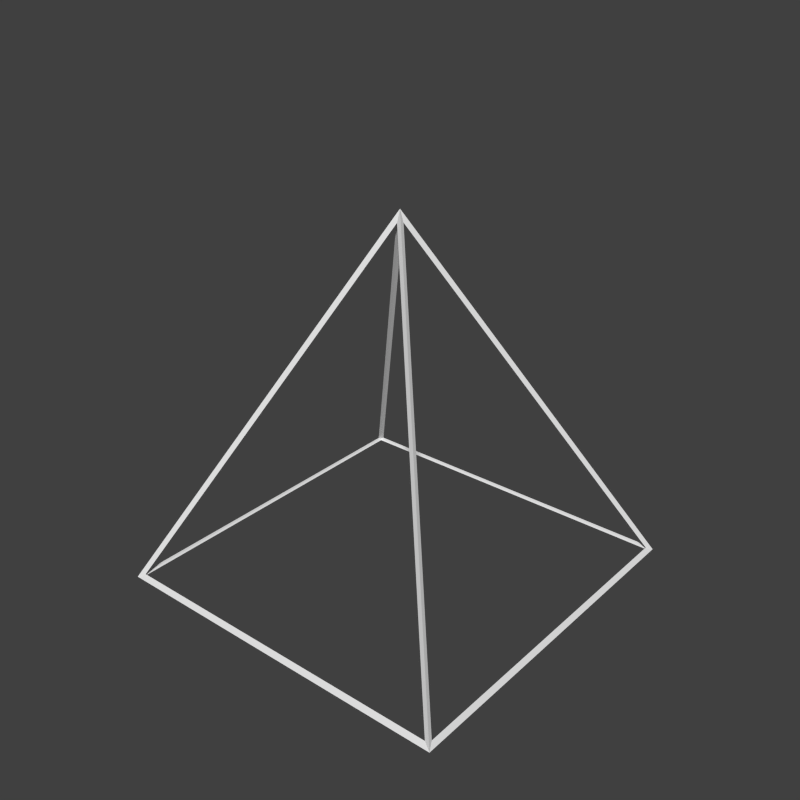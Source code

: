 # Source: cone.blend  (saved by Blender 2.71.0; exported with 4.5.12 LTS)
import bpy
from mathutils import Matrix  # noqa: F401  (used for matrix-valued properties, if any)

bpy.ops.wm.read_factory_settings(use_empty=True)
scene = bpy.context.scene
scene.name = 'Scene'

# ---- collections
col_collection_1 = bpy.data.collections.new('Collection 1'); scene.collection.children.link(col_collection_1)

# ---- materials (node trees are filled in below, after node groups)
mat_material = bpy.data.materials.new('Material')
mat_material.alpha_threshold = 0.0
mat_material.use_transparent_shadow = False
mat_material.roughness = 0.5
mat_material.specular_intensity = 0.0
mat_material.line_color = (0.0, 0.0, 0.0, 1.0)
mat_material_001 = bpy.data.materials.new('Material.001')
mat_material_001.alpha_threshold = 0.0
mat_material_001.use_transparent_shadow = False
mat_material_001.roughness = 0.5
mat_material_001.specular_intensity = 0.0
mat_material_001.line_color = (0.0, 0.0, 0.0, 1.0)

# ---- material node trees

# ---- world
world_world = bpy.data.worlds.new('World'); scene.world = world_world
world_world.color = (0.05088, 0.05088, 0.05088)
world_world.use_sun_shadow = False
world_world.sun_shadow_jitter_overblur = 0.0
world_world.cycles.sampling_method = 'MANUAL'
world_world.cycles.sample_map_resolution = 256

# ---- meshes
me_cube = bpy.data.meshes.new('Cube')
me_cube.from_pydata([(0.5, 0.5, -0.5), (0.5, -0.5, -0.5), (-0.5, -0.5, -0.5), (-0.5, 0.5, -0.5), (-8.196e-08, -1.192e-07, 0.5)], [], [(0, 1, 2, 3), (0, 4, 1), (1, 4, 2), (2, 4, 3), (4, 0, 3)])
_uv = me_cube.uv_layers.new(name='UVMap')
_uv.uv.foreach_set('vector', [1.0, -4.768e-07, -4.768e-07, 4.47e-07, 4.47e-07, 1.0, 1.0, 1.0, 1.0, 0.0, 0.5, 1.0, 0.0, 0.0, 1.0, 0.0, 0.5, 1.0, -1.192e-07, 0.0, 1.0, 0.0, 0.5, 1.0, 1.192e-07, 0.0, 0.5, 1.0, 2.384e-07, 0.0, 1.0, 0.0])
me_cube.materials.append(mat_material)
me_cube.use_remesh_preserve_volume = False
me_cube.use_remesh_preserve_attributes = False
me_cube.use_mirror_vertex_groups = False
me_cube.update()
me_cube_002 = bpy.data.meshes.new('Cube.002')
me_cube_002.from_pydata([(0.4934, 0.4934, -0.4965), (0.5066, 0.5066, -0.5035), (0.4934, -0.4934, -0.4965), (0.5066, -0.5066, -0.5035), (-0.4934, -0.4934, -0.4965), (-0.5066, -0.5066, -0.5035), (-0.4934, 0.4934, -0.4965), (-0.5066, 0.5066, -0.5035), (-8.196e-08, -1.192e-07, 0.49), (-8.196e-08, -1.192e-07, 0.51), (0.49, 0.49, -0.5), (0.49, -0.49, -0.5), (-0.49, -0.49, -0.5), (-0.49, 0.49, -0.5), (0.4955, 0.4846, -0.4911), (0.01095, -1.192e-07, 0.4781), (0.4955, -0.4846, -0.4911), (0.4846, -0.4955, -0.4911), (-8.116e-08, -0.01095, 0.4781), (-0.4846, -0.4955, -0.4911), (-0.4955, -0.4846, -0.4911), (-0.01095, -1.136e-07, 0.4781), (-0.4955, 0.4846, -0.4911), (-8.036e-08, 0.01095, 0.4781), (0.4846, 0.4955, -0.4911), (-0.4846, 0.4955, -0.4911)], [], [(10, 11, 2, 0), (11, 10, 1, 3), (11, 12, 4, 2), (12, 11, 3, 5), (12, 13, 6, 4), (13, 12, 5, 7), (13, 10, 0, 6), (10, 13, 7, 1), (14, 15, 8, 0), (15, 14, 1, 9), (15, 16, 2, 8), (16, 15, 9, 3), (16, 14, 0, 2), (14, 16, 3, 1), (17, 18, 8, 2), (18, 17, 3, 9), (18, 19, 4, 8), (19, 18, 9, 5), (19, 17, 2, 4), (17, 19, 5, 3), (20, 21, 8, 4), (21, 20, 5, 9), (21, 22, 6, 8), (22, 21, 9, 7), (22, 20, 4, 6), (20, 22, 7, 5), (23, 24, 0, 8), (24, 23, 9, 1), (24, 25, 6, 0), (25, 24, 1, 7), (25, 23, 8, 6), (23, 25, 7, 9)])
_uv = me_cube_002.uv_layers.new(name='UVMap')
_uv.uv.foreach_set('vector', [1.0, -4.768e-07, -4.768e-07, 4.47e-07, -4.768e-07, 4.47e-07, 1.0, -4.768e-07, -4.768e-07, 4.47e-07, 1.0, -4.768e-07, 1.0, -4.768e-07, -4.768e-07, 4.47e-07, -4.768e-07, 4.47e-07, 4.47e-07, 1.0, 4.47e-07, 1.0, -4.768e-07, 4.47e-07, 4.47e-07, 1.0, -4.768e-07, 4.47e-07, -4.768e-07, 4.47e-07, 4.47e-07, 1.0, 4.47e-07, 1.0, 1.0, 1.0, 1.0, 1.0, 4.47e-07, 1.0, 1.0, 1.0, 4.47e-07, 1.0, 4.47e-07, 1.0, 1.0, 1.0, 1.0, 1.0, 1.0, -4.768e-07, 1.0, -4.768e-07, 1.0, 1.0, 1.0, -4.768e-07, 1.0, 1.0, 1.0, 1.0, 1.0, -4.768e-07, 1.0, 0.0, 0.5, 1.0, 0.5, 1.0, 1.0, 0.0, 0.5, 1.0, 1.0, 0.0, 1.0, 0.0, 0.5, 1.0, 0.5, 1.0, 0.0, 0.0, 0.0, 0.0, 0.5, 1.0, 0.0, 0.0, 0.5, 1.0, 0.5, 1.0, 0.0, 0.0, 0.0, 0.0, 1.0, 0.0, 1.0, 0.0, 0.0, 0.0, 1.0, 0.0, 0.0, 0.0, 0.0, 0.0, 1.0, 0.0, 1.0, 0.0, 0.5, 1.0, 0.5, 1.0, 1.0, 0.0, 0.5, 1.0, 1.0, 0.0, 1.0, 0.0, 0.5, 1.0, 0.5, 1.0, -1.192e-07, 0.0, -1.192e-07, 0.0, 0.5, 1.0, -1.192e-07, 0.0, 0.5, 1.0, 0.5, 1.0, -1.192e-07, 0.0, -1.192e-07, 0.0, 1.0, 0.0, 1.0, 0.0, -1.192e-07, 0.0, 1.0, 0.0, -1.192e-07, 0.0, -1.192e-07, 0.0, 1.0, 0.0, 1.0, 0.0, 0.5, 1.0, 0.5, 1.0, 1.0, 0.0, 0.5, 1.0, 1.0, 0.0, 1.0, 0.0, 0.5, 1.0, 0.5, 1.0, 1.192e-07, 0.0, 1.192e-07, 0.0, 0.5, 1.0, 1.192e-07, 0.0, 0.5, 1.0, 0.5, 1.0, 1.192e-07, 0.0, 1.192e-07, 0.0, 1.0, 0.0, 1.0, 0.0, 1.192e-07, 0.0, 1.0, 0.0, 1.192e-07, 0.0, 1.192e-07, 0.0, 1.0, 0.0, 0.5, 1.0, 2.384e-07, 0.0, 2.384e-07, 0.0, 0.5, 1.0, 2.384e-07, 0.0, 0.5, 1.0, 0.5, 1.0, 2.384e-07, 0.0, 2.384e-07, 0.0, 1.0, 0.0, 1.0, 0.0, 2.384e-07, 0.0, 1.0, 0.0, 2.384e-07, 0.0, 2.384e-07, 0.0, 1.0, 0.0, 1.0, 0.0, 0.5, 1.0, 0.5, 1.0, 1.0, 0.0, 0.5, 1.0, 1.0, 0.0, 1.0, 0.0, 0.5, 1.0])
me_cube_002.materials.append(mat_material_001)
me_cube_002.use_remesh_preserve_volume = False
me_cube_002.use_remesh_preserve_attributes = False
me_cube_002.use_mirror_vertex_groups = False
me_cube_002.update()

# ---- objects
ob_shape = bpy.data.objects.new('Shape', me_cube)
ob_camera = bpy.data.objects.new('Camera', None)
ob_wireframe = bpy.data.objects.new('WireFrame', me_cube_002)

# ---- transforms, parenting, visibility, modifiers, constraints
ob_shape.location = (0.0, 0.0, 0.0)
ob_shape.lock_rotations_4d = False
ob_shape.empty_display_type = 'ARROWS'
ob_shape.hide_render = True
ob_shape.lineart.crease_threshold = 0.0
ob_camera.location = (0.0, 0.0, 0.0)
ob_wireframe.location = (0.0, 0.0, 0.0)
ob_wireframe.lock_rotations_4d = False
ob_wireframe.empty_display_type = 'ARROWS'
ob_wireframe.lineart.crease_threshold = 0.0

# ---- collection membership
col_collection_1.objects.link(ob_shape)
col_collection_1.objects.link(ob_camera)
col_collection_1.objects.link(ob_wireframe)

# ---- scene / render settings (as saved in the file)
scene.camera = ob_camera
scene.frame_start = 1; scene.frame_end = 250; scene.frame_set(1)
scene.render.engine = 'BLENDER_EEVEE_NEXT'
scene.render.resolution_x = 128
scene.render.resolution_y = 128
scene.render.dither_intensity = 0.0
scene.render.film_transparent = True
scene.cycles.use_denoising = False
scene.cycles.samples = 10
scene.cycles.sampling_pattern = 'TABULATED_SOBOL'
scene.cycles.light_sampling_threshold = 0.0
scene.cycles.use_adaptive_sampling = False
scene.cycles.use_light_tree = False
scene.cycles.blur_glossy = 0.0
scene.cycles.volume_bounces = 1
scene.cycles.pixel_filter_type = 'GAUSSIAN'
scene.cycles.sample_clamp_indirect = 0.0
scene.view_settings.view_transform = 'Standard'
bpy.context.view_layer.update()

# ---- added for rendering (the .blend has no active camera and no usable light): camera, sun
cam_auto = bpy.data.cameras.new('AutoCamera')
cam_auto.lens = 50.0
cam_auto.sensor_width = 36.0
cam_auto.clip_end = 1000.0
ob_auto_camera = bpy.data.objects.new('AutoCamera', cam_auto)
scene.collection.objects.link(ob_auto_camera)
ob_auto_camera.location = (1.6239, -1.94868, 1.30238)
ob_auto_camera.rotation_euler = (1.09748, -7.21219e-08, 0.694738)
scene.camera = ob_auto_camera
light_auto_sun = bpy.data.lights.new('AutoSun', 'SUN')
light_auto_sun.energy = 3.0
light_auto_sun.angle = 0.0523599
ob_auto_sun = bpy.data.objects.new('AutoSun', light_auto_sun)
scene.collection.objects.link(ob_auto_sun)
ob_auto_sun.rotation_euler = (0.872665, 0.174533, 0.523599)
bpy.context.view_layer.update()
